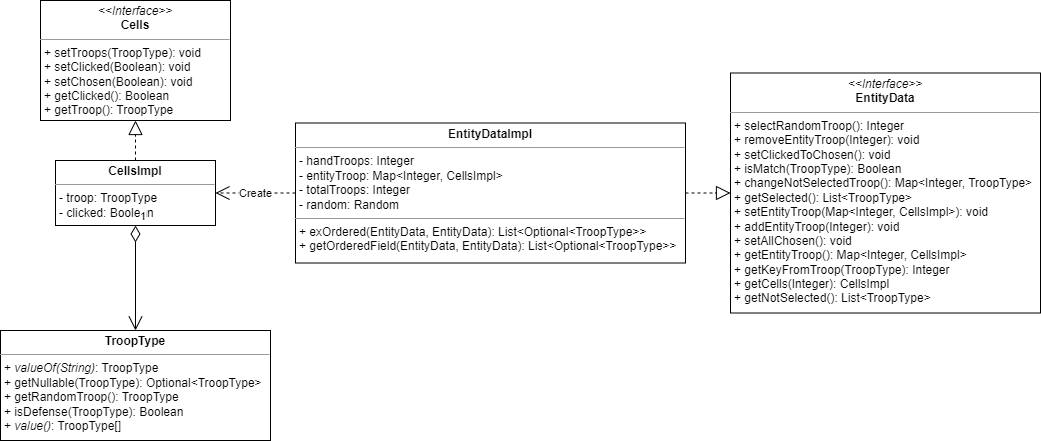

The diagram above was exported from draw.io. Its source (the exported page's mxGraphModel, read from the mxfile embedded in the PNG):
<mxGraphModel dx="2245" dy="820" grid="1" gridSize="10" guides="1" tooltips="1" connect="1" arrows="1" fold="1" page="1" pageScale="1" pageWidth="827" pageHeight="1169" math="0" shadow="0">
  <root>
    <mxCell id="0" />
    <mxCell id="1" parent="0" />
    <mxCell id="JdrbgAkaXZH1Qp9fqeYX-8" value="&lt;p style=&quot;margin:0px;margin-top:4px;text-align:center;&quot;&gt;&lt;i&gt;&amp;lt;&amp;lt;Interface&amp;gt;&amp;gt;&lt;/i&gt;&lt;br&gt;&lt;b&gt;Cells&lt;/b&gt;&lt;/p&gt;&lt;hr size=&quot;1&quot;&gt;&lt;p style=&quot;margin:0px;margin-left:4px;&quot;&gt;+ setTroops(TroopType): void&lt;/p&gt;&lt;p style=&quot;margin:0px;margin-left:4px;&quot;&gt;+ setClicked(Boolean): void&lt;/p&gt;&lt;p style=&quot;margin:0px;margin-left:4px;&quot;&gt;+ setChosen(Boolean): void&lt;br&gt;+ getClicked(): Boolean&lt;/p&gt;&lt;p style=&quot;margin:0px;margin-left:4px;&quot;&gt;+ getTroop(): TroopType&lt;/p&gt;" style="verticalAlign=top;align=left;overflow=fill;fontSize=12;fontFamily=Helvetica;html=1;whiteSpace=wrap;" vertex="1" parent="1">
      <mxGeometry x="-220" y="120" width="190" height="120" as="geometry" />
    </mxCell>
    <mxCell id="JdrbgAkaXZH1Qp9fqeYX-9" value="&lt;p style=&quot;margin:0px;margin-top:4px;text-align:center;&quot;&gt;&lt;b&gt;CellsImpl&lt;/b&gt;&lt;/p&gt;&lt;hr size=&quot;1&quot;&gt;&lt;p style=&quot;margin:0px;margin-left:4px;&quot;&gt;- troop: TroopType&lt;/p&gt;&lt;p style=&quot;margin:0px;margin-left:4px;&quot;&gt;- clicked: Boolean&lt;/p&gt;" style="verticalAlign=top;align=left;overflow=fill;fontSize=12;fontFamily=Helvetica;html=1;whiteSpace=wrap;" vertex="1" parent="1">
      <mxGeometry x="-205" y="280" width="160" height="65" as="geometry" />
    </mxCell>
    <mxCell id="JdrbgAkaXZH1Qp9fqeYX-10" value="&lt;p style=&quot;margin:0px;margin-top:4px;text-align:center;&quot;&gt;&lt;i&gt;&amp;lt;&amp;lt;Interface&amp;gt;&amp;gt;&lt;/i&gt;&lt;br&gt;&lt;b&gt;EntityData&lt;/b&gt;&lt;/p&gt;&lt;hr size=&quot;1&quot;&gt;&lt;p style=&quot;margin:0px;margin-left:4px;&quot;&gt;+ selectRandomTroop(): Integer&lt;br&gt;+ removeEntityTroop(Integer): void&lt;/p&gt;&lt;p style=&quot;margin:0px;margin-left:4px;&quot;&gt;+ setClickedToChosen(): void&lt;/p&gt;&lt;p style=&quot;margin:0px;margin-left:4px;&quot;&gt;+ isMatch(TroopType): Boolean&lt;/p&gt;&lt;p style=&quot;margin:0px;margin-left:4px;&quot;&gt;+ changeNotSelectedTroop(): Map&amp;lt;Integer, TroopType&amp;gt;&lt;/p&gt;&lt;p style=&quot;margin:0px;margin-left:4px;&quot;&gt;+ getSelected(): List&amp;lt;TroopType&amp;gt;&lt;/p&gt;&lt;p style=&quot;margin:0px;margin-left:4px;&quot;&gt;+ setEntityTroop(Map&amp;lt;Integer, CellsImpl&amp;gt;): void&lt;/p&gt;&lt;p style=&quot;margin:0px;margin-left:4px;&quot;&gt;+ addEntityTroop(Integer): void&lt;/p&gt;&lt;p style=&quot;margin:0px;margin-left:4px;&quot;&gt;+ setAllChosen(): void&lt;/p&gt;&lt;p style=&quot;margin:0px;margin-left:4px;&quot;&gt;+ getEntityTroop(): Map&amp;lt;Integer, CellsImpl&amp;gt;&lt;/p&gt;&lt;p style=&quot;margin:0px;margin-left:4px;&quot;&gt;+ getKeyFromTroop(TroopType): Integer&lt;/p&gt;&lt;p style=&quot;margin:0px;margin-left:4px;&quot;&gt;+ getCells(Integer): CellsImpl&lt;/p&gt;&lt;p style=&quot;margin:0px;margin-left:4px;&quot;&gt;+ getNotSelected(): List&amp;lt;TroopType&amp;gt;&lt;/p&gt;" style="verticalAlign=top;align=left;overflow=fill;fontSize=12;fontFamily=Helvetica;html=1;whiteSpace=wrap;" vertex="1" parent="1">
      <mxGeometry x="470" y="192.5" width="310" height="240" as="geometry" />
    </mxCell>
    <mxCell id="JdrbgAkaXZH1Qp9fqeYX-11" value="&lt;p style=&quot;margin:0px;margin-top:4px;text-align:center;&quot;&gt;&lt;b&gt;EntityDataImpl&lt;/b&gt;&lt;/p&gt;&lt;hr size=&quot;1&quot;&gt;&lt;p style=&quot;margin:0px;margin-left:4px;&quot;&gt;- handTroops: Integer&lt;/p&gt;&lt;p style=&quot;margin:0px;margin-left:4px;&quot;&gt;- entityTroop: Map&amp;lt;Integer, CellsImpl&amp;gt;&lt;/p&gt;&lt;p style=&quot;margin:0px;margin-left:4px;&quot;&gt;- totalTroops: Integer&lt;/p&gt;&lt;p style=&quot;margin:0px;margin-left:4px;&quot;&gt;- random: Random&lt;/p&gt;&lt;hr size=&quot;1&quot;&gt;&lt;p style=&quot;margin:0px;margin-left:4px;&quot;&gt;+ exOrdered(EntityData, EntityData): List&amp;lt;Optional&amp;lt;TroopType&amp;gt;&amp;gt;&lt;/p&gt;&lt;p style=&quot;margin:0px;margin-left:4px;&quot;&gt;+ getOrderedField(EntityData, EntityData): List&amp;lt;Optional&amp;lt;TroopType&amp;gt;&amp;gt;&lt;/p&gt;" style="verticalAlign=top;align=left;overflow=fill;fontSize=12;fontFamily=Helvetica;html=1;whiteSpace=wrap;" vertex="1" parent="1">
      <mxGeometry x="35" y="242.5" width="390" height="140" as="geometry" />
    </mxCell>
    <mxCell id="JdrbgAkaXZH1Qp9fqeYX-12" value="&lt;p style=&quot;margin:0px;margin-top:4px;text-align:center;&quot;&gt;&lt;b&gt;TroopType&lt;/b&gt;&lt;/p&gt;&lt;hr size=&quot;1&quot;&gt;&lt;p style=&quot;margin:0px;margin-left:4px;&quot;&gt;+ &lt;i&gt;valueOf(String)&lt;/i&gt;: TroopType&lt;/p&gt;&lt;p style=&quot;margin:0px;margin-left:4px;&quot;&gt;+ getNullable(TroopType): Optional&amp;lt;TroopType&amp;gt;&lt;/p&gt;&lt;p style=&quot;margin:0px;margin-left:4px;&quot;&gt;+ getRandomTroop(): TroopType&lt;/p&gt;&lt;p style=&quot;margin:0px;margin-left:4px;&quot;&gt;+ isDefense(TroopType): Boolean&lt;/p&gt;&lt;p style=&quot;margin:0px;margin-left:4px;&quot;&gt;+ &lt;i&gt;value()&lt;/i&gt;: TroopType[]&lt;/p&gt;" style="verticalAlign=top;align=left;overflow=fill;fontSize=12;fontFamily=Helvetica;html=1;whiteSpace=wrap;" vertex="1" parent="1">
      <mxGeometry x="-260" y="450" width="270" height="110" as="geometry" />
    </mxCell>
    <mxCell id="JdrbgAkaXZH1Qp9fqeYX-13" value="" style="endArrow=block;dashed=1;endFill=0;endSize=12;html=1;rounded=0;exitX=0.5;exitY=0;exitDx=0;exitDy=0;entryX=0.5;entryY=1;entryDx=0;entryDy=0;" edge="1" parent="1" source="JdrbgAkaXZH1Qp9fqeYX-9" target="JdrbgAkaXZH1Qp9fqeYX-8">
      <mxGeometry width="160" relative="1" as="geometry">
        <mxPoint x="-126" y="280" as="sourcePoint" />
        <mxPoint x="34" y="280" as="targetPoint" />
      </mxGeometry>
    </mxCell>
    <mxCell id="JdrbgAkaXZH1Qp9fqeYX-14" value="Create" style="endArrow=open;endSize=12;dashed=1;html=1;rounded=0;exitX=0;exitY=0.5;exitDx=0;exitDy=0;entryX=1;entryY=0.5;entryDx=0;entryDy=0;" edge="1" parent="1" source="JdrbgAkaXZH1Qp9fqeYX-11" target="JdrbgAkaXZH1Qp9fqeYX-9">
      <mxGeometry width="160" relative="1" as="geometry">
        <mxPoint x="40" y="450" as="sourcePoint" />
        <mxPoint x="200" y="450" as="targetPoint" />
      </mxGeometry>
    </mxCell>
    <mxCell id="JdrbgAkaXZH1Qp9fqeYX-15" value="" style="endArrow=block;dashed=1;endFill=0;endSize=12;html=1;rounded=0;exitX=1;exitY=0.5;exitDx=0;exitDy=0;entryX=0;entryY=0.5;entryDx=0;entryDy=0;" edge="1" parent="1" source="JdrbgAkaXZH1Qp9fqeYX-11" target="JdrbgAkaXZH1Qp9fqeYX-10">
      <mxGeometry width="160" relative="1" as="geometry">
        <mxPoint x="100" y="460" as="sourcePoint" />
        <mxPoint x="260" y="460" as="targetPoint" />
      </mxGeometry>
    </mxCell>
    <mxCell id="JdrbgAkaXZH1Qp9fqeYX-16" value="1" style="endArrow=open;html=1;endSize=12;startArrow=diamondThin;startSize=14;startFill=0;edgeStyle=orthogonalEdgeStyle;align=left;verticalAlign=bottom;rounded=0;exitX=0.5;exitY=1;exitDx=0;exitDy=0;entryX=0.5;entryY=0;entryDx=0;entryDy=0;" edge="1" parent="1" source="JdrbgAkaXZH1Qp9fqeYX-9" target="JdrbgAkaXZH1Qp9fqeYX-12">
      <mxGeometry x="-1" y="3" relative="1" as="geometry">
        <mxPoint x="100" y="460" as="sourcePoint" />
        <mxPoint x="260" y="460" as="targetPoint" />
      </mxGeometry>
    </mxCell>
  </root>
</mxGraphModel>